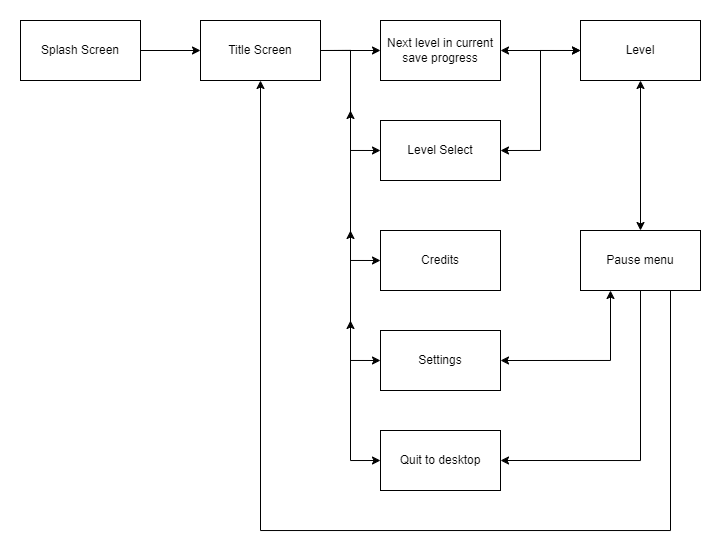

The diagram above was exported from draw.io. Its source (the exported page's mxGraphModel, read from the mxfile embedded in the PNG):
<mxGraphModel dx="952" dy="527" grid="1" gridSize="10" guides="1" tooltips="1" connect="1" arrows="1" fold="1" page="1" pageScale="1" pageWidth="850" pageHeight="1100" math="0" shadow="0">
  <root>
    <mxCell id="0" />
    <mxCell id="1" parent="0" />
    <mxCell id="ncPPW8sGEner5dOdCmCD-2" value="Splash Screen" style="rounded=0;whiteSpace=wrap;html=1;" vertex="1" parent="1">
      <mxGeometry x="190" y="180" width="120" height="60" as="geometry" />
    </mxCell>
    <mxCell id="ncPPW8sGEner5dOdCmCD-3" value="Title Screen" style="rounded=0;whiteSpace=wrap;html=1;" vertex="1" parent="1">
      <mxGeometry x="370" y="180" width="120" height="60" as="geometry" />
    </mxCell>
    <mxCell id="ncPPW8sGEner5dOdCmCD-4" value="" style="endArrow=classic;html=1;rounded=0;entryX=0;entryY=0.5;entryDx=0;entryDy=0;exitX=1;exitY=0.5;exitDx=0;exitDy=0;" edge="1" parent="1" source="ncPPW8sGEner5dOdCmCD-2" target="ncPPW8sGEner5dOdCmCD-3">
      <mxGeometry width="50" height="50" relative="1" as="geometry">
        <mxPoint x="300" y="370" as="sourcePoint" />
        <mxPoint x="350" y="320" as="targetPoint" />
      </mxGeometry>
    </mxCell>
    <mxCell id="ncPPW8sGEner5dOdCmCD-5" value="Next level in current save progress" style="rounded=0;whiteSpace=wrap;html=1;" vertex="1" parent="1">
      <mxGeometry x="550" y="180" width="120" height="60" as="geometry" />
    </mxCell>
    <mxCell id="ncPPW8sGEner5dOdCmCD-6" value="Level Select" style="rounded=0;whiteSpace=wrap;html=1;" vertex="1" parent="1">
      <mxGeometry x="550" y="280" width="120" height="60" as="geometry" />
    </mxCell>
    <mxCell id="ncPPW8sGEner5dOdCmCD-7" value="Credits" style="rounded=0;whiteSpace=wrap;html=1;" vertex="1" parent="1">
      <mxGeometry x="550" y="390" width="120" height="60" as="geometry" />
    </mxCell>
    <mxCell id="ncPPW8sGEner5dOdCmCD-8" value="Settings" style="rounded=0;whiteSpace=wrap;html=1;" vertex="1" parent="1">
      <mxGeometry x="550" y="490" width="120" height="60" as="geometry" />
    </mxCell>
    <mxCell id="ncPPW8sGEner5dOdCmCD-9" value="Quit to desktop" style="rounded=0;whiteSpace=wrap;html=1;" vertex="1" parent="1">
      <mxGeometry x="550" y="590" width="120" height="60" as="geometry" />
    </mxCell>
    <mxCell id="ncPPW8sGEner5dOdCmCD-10" value="" style="endArrow=classic;html=1;rounded=0;exitX=1;exitY=0.5;exitDx=0;exitDy=0;entryX=0;entryY=0.5;entryDx=0;entryDy=0;" edge="1" parent="1" source="ncPPW8sGEner5dOdCmCD-3" target="ncPPW8sGEner5dOdCmCD-5">
      <mxGeometry width="50" height="50" relative="1" as="geometry">
        <mxPoint x="460" y="350" as="sourcePoint" />
        <mxPoint x="510" y="300" as="targetPoint" />
      </mxGeometry>
    </mxCell>
    <mxCell id="ncPPW8sGEner5dOdCmCD-11" value="Level" style="rounded=0;whiteSpace=wrap;html=1;" vertex="1" parent="1">
      <mxGeometry x="750" y="180" width="120" height="60" as="geometry" />
    </mxCell>
    <mxCell id="ncPPW8sGEner5dOdCmCD-12" value="Pause menu" style="rounded=0;whiteSpace=wrap;html=1;" vertex="1" parent="1">
      <mxGeometry x="750" y="390" width="120" height="60" as="geometry" />
    </mxCell>
    <mxCell id="ncPPW8sGEner5dOdCmCD-13" value="" style="endArrow=classic;html=1;rounded=0;entryX=0;entryY=0.5;entryDx=0;entryDy=0;exitX=1;exitY=0.5;exitDx=0;exitDy=0;edgeStyle=orthogonalEdgeStyle;startArrow=classic;startFill=1;" edge="1" parent="1" source="ncPPW8sGEner5dOdCmCD-6" target="ncPPW8sGEner5dOdCmCD-11">
      <mxGeometry width="50" height="50" relative="1" as="geometry">
        <mxPoint x="720" y="370" as="sourcePoint" />
        <mxPoint x="770" y="320" as="targetPoint" />
      </mxGeometry>
    </mxCell>
    <mxCell id="ncPPW8sGEner5dOdCmCD-14" value="" style="endArrow=classic;html=1;rounded=0;entryX=0;entryY=0.5;entryDx=0;entryDy=0;exitX=1;exitY=0.5;exitDx=0;exitDy=0;startArrow=classic;startFill=1;" edge="1" parent="1" source="ncPPW8sGEner5dOdCmCD-5" target="ncPPW8sGEner5dOdCmCD-11">
      <mxGeometry width="50" height="50" relative="1" as="geometry">
        <mxPoint x="710" y="400" as="sourcePoint" />
        <mxPoint x="760" y="350" as="targetPoint" />
      </mxGeometry>
    </mxCell>
    <mxCell id="ncPPW8sGEner5dOdCmCD-15" value="" style="endArrow=classic;html=1;rounded=0;entryX=0;entryY=0.5;entryDx=0;entryDy=0;exitX=1;exitY=0.5;exitDx=0;exitDy=0;edgeStyle=orthogonalEdgeStyle;" edge="1" parent="1" source="ncPPW8sGEner5dOdCmCD-3" target="ncPPW8sGEner5dOdCmCD-6">
      <mxGeometry width="50" height="50" relative="1" as="geometry">
        <mxPoint x="400" y="400" as="sourcePoint" />
        <mxPoint x="450" y="350" as="targetPoint" />
      </mxGeometry>
    </mxCell>
    <mxCell id="ncPPW8sGEner5dOdCmCD-16" value="" style="endArrow=classic;html=1;rounded=0;" edge="1" parent="1">
      <mxGeometry width="50" height="50" relative="1" as="geometry">
        <mxPoint x="520" y="310" as="sourcePoint" />
        <mxPoint x="520" y="270" as="targetPoint" />
      </mxGeometry>
    </mxCell>
    <mxCell id="ncPPW8sGEner5dOdCmCD-17" value="" style="endArrow=classic;html=1;rounded=0;entryX=0;entryY=0.5;entryDx=0;entryDy=0;exitX=1;exitY=0.5;exitDx=0;exitDy=0;edgeStyle=orthogonalEdgeStyle;" edge="1" parent="1" source="ncPPW8sGEner5dOdCmCD-3" target="ncPPW8sGEner5dOdCmCD-7">
      <mxGeometry width="50" height="50" relative="1" as="geometry">
        <mxPoint x="380" y="450" as="sourcePoint" />
        <mxPoint x="430" y="400" as="targetPoint" />
      </mxGeometry>
    </mxCell>
    <mxCell id="ncPPW8sGEner5dOdCmCD-18" value="" style="endArrow=classic;html=1;rounded=0;" edge="1" parent="1">
      <mxGeometry width="50" height="50" relative="1" as="geometry">
        <mxPoint x="520" y="420" as="sourcePoint" />
        <mxPoint x="520" y="390" as="targetPoint" />
      </mxGeometry>
    </mxCell>
    <mxCell id="ncPPW8sGEner5dOdCmCD-19" value="" style="endArrow=classic;html=1;rounded=0;entryX=0;entryY=0.5;entryDx=0;entryDy=0;exitX=1;exitY=0.5;exitDx=0;exitDy=0;edgeStyle=orthogonalEdgeStyle;" edge="1" parent="1" source="ncPPW8sGEner5dOdCmCD-3" target="ncPPW8sGEner5dOdCmCD-8">
      <mxGeometry width="50" height="50" relative="1" as="geometry">
        <mxPoint x="430" y="560" as="sourcePoint" />
        <mxPoint x="480" y="510" as="targetPoint" />
      </mxGeometry>
    </mxCell>
    <mxCell id="ncPPW8sGEner5dOdCmCD-20" value="" style="endArrow=classic;html=1;rounded=0;" edge="1" parent="1">
      <mxGeometry width="50" height="50" relative="1" as="geometry">
        <mxPoint x="520" y="520" as="sourcePoint" />
        <mxPoint x="520" y="480" as="targetPoint" />
      </mxGeometry>
    </mxCell>
    <mxCell id="ncPPW8sGEner5dOdCmCD-21" value="" style="endArrow=classic;html=1;rounded=0;exitX=1;exitY=0.5;exitDx=0;exitDy=0;entryX=0;entryY=0.5;entryDx=0;entryDy=0;edgeStyle=orthogonalEdgeStyle;" edge="1" parent="1" source="ncPPW8sGEner5dOdCmCD-3" target="ncPPW8sGEner5dOdCmCD-9">
      <mxGeometry width="50" height="50" relative="1" as="geometry">
        <mxPoint x="490" y="620" as="sourcePoint" />
        <mxPoint x="540" y="570" as="targetPoint" />
      </mxGeometry>
    </mxCell>
    <mxCell id="ncPPW8sGEner5dOdCmCD-22" value="" style="endArrow=classic;html=1;rounded=0;entryX=1;entryY=0.5;entryDx=0;entryDy=0;edgeStyle=orthogonalEdgeStyle;" edge="1" parent="1" target="ncPPW8sGEner5dOdCmCD-9">
      <mxGeometry width="50" height="50" relative="1" as="geometry">
        <mxPoint x="810" y="450" as="sourcePoint" />
        <mxPoint x="800" y="620" as="targetPoint" />
        <Array as="points">
          <mxPoint x="810" y="620" />
        </Array>
      </mxGeometry>
    </mxCell>
    <mxCell id="ncPPW8sGEner5dOdCmCD-23" value="" style="endArrow=classic;html=1;rounded=0;exitX=0.25;exitY=1;exitDx=0;exitDy=0;entryX=1;entryY=0.5;entryDx=0;entryDy=0;startArrow=classic;startFill=1;edgeStyle=orthogonalEdgeStyle;" edge="1" parent="1" source="ncPPW8sGEner5dOdCmCD-12" target="ncPPW8sGEner5dOdCmCD-8">
      <mxGeometry width="50" height="50" relative="1" as="geometry">
        <mxPoint x="720" y="390" as="sourcePoint" />
        <mxPoint x="770" y="340" as="targetPoint" />
      </mxGeometry>
    </mxCell>
    <mxCell id="ncPPW8sGEner5dOdCmCD-24" value="" style="endArrow=classic;html=1;rounded=0;exitX=0.75;exitY=1;exitDx=0;exitDy=0;entryX=0.5;entryY=1;entryDx=0;entryDy=0;edgeStyle=orthogonalEdgeStyle;" edge="1" parent="1" source="ncPPW8sGEner5dOdCmCD-12" target="ncPPW8sGEner5dOdCmCD-3">
      <mxGeometry width="50" height="50" relative="1" as="geometry">
        <mxPoint x="850" y="600" as="sourcePoint" />
        <mxPoint x="900" y="550" as="targetPoint" />
        <Array as="points">
          <mxPoint x="840" y="690" />
          <mxPoint x="430" y="690" />
        </Array>
      </mxGeometry>
    </mxCell>
    <mxCell id="ncPPW8sGEner5dOdCmCD-25" value="" style="endArrow=classic;startArrow=classic;html=1;rounded=0;entryX=0.5;entryY=1;entryDx=0;entryDy=0;exitX=0.5;exitY=0;exitDx=0;exitDy=0;" edge="1" parent="1" source="ncPPW8sGEner5dOdCmCD-12" target="ncPPW8sGEner5dOdCmCD-11">
      <mxGeometry width="50" height="50" relative="1" as="geometry">
        <mxPoint x="780" y="360" as="sourcePoint" />
        <mxPoint x="830" y="310" as="targetPoint" />
      </mxGeometry>
    </mxCell>
  </root>
</mxGraphModel>